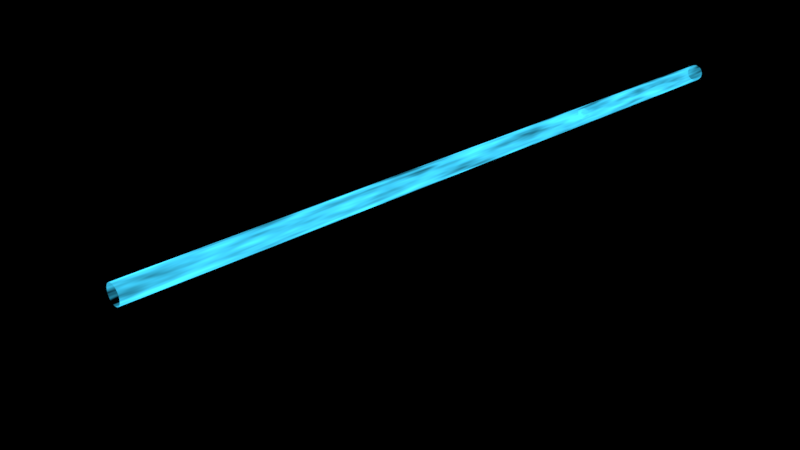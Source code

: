 # Source: glowingLaser.blend  (saved by Blender 2.78.0; exported with 4.5.12 LTS)
import bpy
from mathutils import Matrix  # noqa: F401  (used for matrix-valued properties, if any)

bpy.ops.wm.read_factory_settings(use_empty=True)
scene = bpy.context.scene
scene.name = 'Scene'

# ---- collections
col_collection_1 = bpy.data.collections.new('Collection 1'); scene.collection.children.link(col_collection_1)
col_collection_3 = bpy.data.collections.new('Collection 3'); scene.collection.children.link(col_collection_3)

# ---- materials (node trees are filled in below, after node groups)
mat_material = bpy.data.materials.new('Material')
mat_material.alpha_threshold = 0.0
mat_material.roughness = 0.5

# ---- material node trees
mat_material.use_nodes = True; mat_material.node_tree.nodes.clear()

# ---- world
world_world = bpy.data.worlds.new('World'); scene.world = world_world
world_world.color = (0.0, 0.0, 0.0)
world_world.use_sun_shadow = False
world_world.sun_shadow_jitter_overblur = 0.0
world_world.cycles.sampling_method = 'MANUAL'

# ---- cameras
cam_camera = bpy.data.cameras.new('Camera')
cam_camera.clip_end = 100.0
cam_camera.lens = 35.0
cam_camera.sensor_width = 32.0
cam_camera.sensor_height = 18.0
cam_camera.ortho_scale = 7.314
cam_camera.dof.focus_distance = 0.0

# ---- lights
light_spot_001 = bpy.data.lights.new('Spot.001', 'SPOT')
light_spot_001.transmission_factor = 0.0
light_spot_001.energy = 100.0
light_spot_001.shadow_buffer_clip_start = 0.5
light_spot_001.shadow_soft_size = 0.1
light_spot_001.shadow_maximum_resolution = 0.006
light_spot_001.use_absolute_resolution = True
light_spot = bpy.data.lights.new('Spot', 'SPOT')
light_spot.transmission_factor = 0.0
light_spot.energy = 100.0
light_spot.shadow_buffer_clip_start = 0.5
light_spot.shadow_soft_size = 0.1
light_spot.shadow_maximum_resolution = 0.006
light_spot.use_absolute_resolution = True
light_sun = bpy.data.lights.new('Sun', 'SUN')
light_sun.transmission_factor = 0.0
light_sun.angle = 0.1993
light_sun.energy = 1.0
light_sun.shadow_buffer_clip_start = 0.5
light_sun.shadow_soft_size = 0.1
light_sun.shadow_cascade_max_distance = 1000.0
light_lamp = bpy.data.lights.new('Lamp', 'POINT')
light_lamp.transmission_factor = 0.0
light_lamp.cutoff_distance = 30.0
light_lamp.energy = 100.0
light_lamp.shadow_buffer_clip_start = 1.001
light_lamp.shadow_soft_size = 0.1
light_lamp.shadow_maximum_resolution = 0.006
light_lamp.use_absolute_resolution = True

# ---- meshes
me_cylinder = bpy.data.meshes.new('Cylinder')
me_cylinder.from_pydata([(-3.276e-08, -3.849, -0.04648), (-3.276e-08, -3.21, -0.04648), (0.02324, -3.849, -0.04026), (0.02324, -3.21, -0.04026), (0.04026, -3.849, -0.02324), (0.04026, -3.21, -0.02324), (0.04648, -3.849, 1.624e-07), (0.04648, -3.21, 1.597e-07), (0.04026, -3.849, 0.02324), (0.04026, -3.21, 0.02324), (0.02324, -3.849, 0.04026), (0.02324, -3.21, 0.04026), (-2.574e-08, -3.849, 0.04648), (-2.574e-08, -3.21, 0.04648), (-0.02324, -3.849, 0.04026), (-0.02324, -3.21, 0.04026), (-0.04026, -3.849, 0.02324), (-0.04026, -3.21, 0.02324), (-0.04648, -3.849, 1.818e-07), (-0.04648, -3.21, 1.763e-07), (-0.04026, -3.849, -0.02324), (-0.04026, -3.21, -0.02324), (-0.02324, -3.849, -0.04026), (-0.02324, -3.21, -0.04026), (-3.276e-08, 1.585, -0.04648), (0.02324, 1.585, -0.04026), (0.04026, 1.585, -0.02324), (0.04648, 1.585, 1.735e-07), (0.04026, 1.585, 0.02324), (0.02324, 1.585, 0.04026), (-2.574e-08, 1.585, 0.04648), (-0.02324, 1.585, 0.04026), (-0.04026, 1.585, 0.02324), (-0.04648, 1.585, 1.902e-07), (-0.04026, 1.585, -0.02324), (-0.02324, 1.585, -0.04026), (-0.04648, -3.008, 1.769e-07), (-0.04648, -2.768, 1.776e-07), (-0.04648, -2.528, 1.783e-07), (-0.04648, -2.288, 1.79e-07), (-0.04648, -2.049, 1.797e-07), (-0.04648, -1.809, 1.804e-07), (-0.04648, -1.569, 1.81e-07), (-0.04648, -1.329, 1.817e-07), (-0.04648, -1.09, 1.824e-07), (-0.04648, -0.8499, 1.831e-07), (-0.04648, -0.6102, 1.838e-07), (-0.04648, -0.3705, 1.845e-07), (-0.04648, -0.1307, 1.852e-07), (-0.04648, 0.109, 1.859e-07), (-0.04648, 0.3487, 1.866e-07), (-0.04648, 0.5885, 1.873e-07), (-0.04648, 0.8282, 1.88e-07), (-0.04648, 1.068, 1.887e-07), (-0.04648, 1.308, 1.894e-07), (-0.04026, 1.308, -0.02324), (-0.04026, 1.068, -0.02324), (-0.04026, 0.8282, -0.02324), (-0.04026, 0.5885, -0.02324), (-0.04026, 0.3487, -0.02324), (-0.04026, 0.109, -0.02324), (-0.04026, -0.1307, -0.02324), (-0.04026, -0.3705, -0.02324), (-0.04026, -0.6102, -0.02324), (-0.04026, -0.8499, -0.02324), (-0.04026, -1.09, -0.02324), (-0.04026, -1.329, -0.02324), (-0.04026, -1.569, -0.02324), (-0.04026, -1.809, -0.02324), (-0.04026, -2.049, -0.02324), (-0.04026, -2.288, -0.02324), (-0.04026, -2.528, -0.02324), (-0.04026, -2.768, -0.02324), (-0.04026, -3.008, -0.02324), (-0.04026, -3.008, 0.02324), (-0.04026, -2.768, 0.02324), (-0.04026, -2.528, 0.02324), (-0.04026, -2.288, 0.02324), (-0.04026, -2.049, 0.02324), (-0.04026, -1.809, 0.02324), (-0.04026, -1.569, 0.02324), (-0.04026, -1.329, 0.02324), (-0.04026, -1.09, 0.02324), (-0.04026, -0.8499, 0.02324), (-0.04026, -0.6102, 0.02324), (-0.04026, -0.3705, 0.02324), (-0.04026, -0.1307, 0.02324), (-0.04026, 0.109, 0.02324), (-0.04026, 0.3487, 0.02324), (-0.04026, 0.5885, 0.02324), (-0.04026, 0.8282, 0.02324), (-0.04026, 1.068, 0.02324), (-0.04026, 1.308, 0.02324), (-0.02324, -3.008, 0.04026), (-0.02324, -2.768, 0.04026), (-0.02324, -2.528, 0.04026), (-0.02324, -2.288, 0.04026), (-0.02324, -2.049, 0.04026), (-0.02324, -1.809, 0.04026), (-0.02324, -1.569, 0.04026), (-0.02324, -1.329, 0.04026), (-0.02324, -1.09, 0.04026), (-0.02324, -0.8499, 0.04026), (-0.02324, -0.6102, 0.04026), (-0.02324, -0.3705, 0.04026), (-0.02324, -0.1307, 0.04026), (-0.02324, 0.109, 0.04026), (-0.02324, 0.3487, 0.04026), (-0.02324, 0.5885, 0.04026), (-0.02324, 0.8282, 0.04026), (-0.02324, 1.068, 0.04026), (-0.02324, 1.308, 0.04026), (-2.574e-08, -3.008, 0.04648), (-2.574e-08, -2.768, 0.04648), (-2.574e-08, -2.528, 0.04648), (-2.574e-08, -2.288, 0.04648), (-2.574e-08, -2.049, 0.04648), (-2.574e-08, -1.809, 0.04648), (-2.574e-08, -1.569, 0.04648), (-2.574e-08, -1.329, 0.04648), (-2.574e-08, -1.09, 0.04648), (-2.574e-08, -0.8499, 0.04648), (-2.574e-08, -0.6102, 0.04648), (-2.574e-08, -0.3705, 0.04648), (-2.574e-08, -0.1307, 0.04648), (-2.574e-08, 0.109, 0.04648), (-2.574e-08, 0.3487, 0.04648), (-2.574e-08, 0.5885, 0.04648), (-2.574e-08, 0.8282, 0.04648), (-2.574e-08, 1.068, 0.04648), (-2.574e-08, 1.308, 0.04648), (0.02324, -3.008, 0.04026), (0.02324, -2.768, 0.04026), (0.02324, -2.528, 0.04026), (0.02324, -2.288, 0.04026), (0.02324, -2.049, 0.04026), (0.02324, -1.809, 0.04026), (0.02324, -1.569, 0.04026), (0.02324, -1.329, 0.04026), (0.02324, -1.09, 0.04026), (0.02324, -0.8499, 0.04026), (0.02324, -0.6102, 0.04026), (0.02324, -0.3705, 0.04026), (0.02324, -0.1307, 0.04026), (0.02324, 0.109, 0.04026), (0.02324, 0.3487, 0.04026), (0.02324, 0.5885, 0.04026), (0.02324, 0.8282, 0.04026), (0.02324, 1.068, 0.04026), (0.02324, 1.308, 0.04026), (0.04026, -3.008, 0.02324), (0.04026, -2.768, 0.02324), (0.04026, -2.528, 0.02324), (0.04026, -2.288, 0.02324), (0.04026, -2.049, 0.02324), (0.04026, -1.809, 0.02324), (0.04026, -1.569, 0.02324), (0.04026, -1.329, 0.02324), (0.04026, -1.09, 0.02324), (0.04026, -0.8499, 0.02324), (0.04026, -0.6102, 0.02324), (0.04026, -0.3705, 0.02324), (0.04026, -0.1307, 0.02324), (0.04026, 0.109, 0.02324), (0.04026, 0.3487, 0.02324), (0.04026, 0.5885, 0.02324), (0.04026, 0.8282, 0.02324), (0.04026, 1.068, 0.02324), (0.04026, 1.308, 0.02324), (0.04648, -3.008, 1.603e-07), (0.04648, -2.768, 1.61e-07), (0.04648, -2.528, 1.616e-07), (0.04648, -2.288, 1.623e-07), (0.04648, -2.049, 1.63e-07), (0.04648, -1.809, 1.637e-07), (0.04648, -1.569, 1.644e-07), (0.04648, -1.329, 1.651e-07), (0.04648, -1.09, 1.658e-07), (0.04648, -0.8499, 1.665e-07), (0.04648, -0.6102, 1.672e-07), (0.04648, -0.3705, 1.679e-07), (0.04648, -0.1307, 1.686e-07), (0.04648, 0.109, 1.693e-07), (0.04648, 0.3487, 1.7e-07), (0.04648, 0.5885, 1.707e-07), (0.04648, 0.8282, 1.713e-07), (0.04648, 1.068, 1.72e-07), (0.04648, 1.308, 1.727e-07), (-0.02324, -3.008, -0.04026), (-0.02324, -2.768, -0.04026), (-0.02324, -2.528, -0.04026), (-0.02324, -2.288, -0.04026), (-0.02324, -2.049, -0.04026), (-0.02324, -1.809, -0.04026), (-0.02324, -1.569, -0.04026), (-0.02324, -1.329, -0.04026), (-0.02324, -1.09, -0.04026), (-0.02324, -0.8499, -0.04026), (-0.02324, -0.6102, -0.04026), (-0.02324, -0.3705, -0.04026), (-0.02324, -0.1307, -0.04026), (-0.02324, 0.109, -0.04026), (-0.02324, 0.3487, -0.04026), (-0.02324, 0.5885, -0.04026), (-0.02324, 0.8282, -0.04026), (-0.02324, 1.068, -0.04026), (-0.02324, 1.308, -0.04026), (-3.276e-08, 1.308, -0.04648), (-3.276e-08, 1.068, -0.04648), (-3.276e-08, 0.8282, -0.04648), (-3.276e-08, 0.5885, -0.04648), (-3.276e-08, 0.3487, -0.04648), (-3.276e-08, 0.109, -0.04648), (-3.276e-08, -0.1307, -0.04648), (-3.276e-08, -0.3705, -0.04648), (-3.276e-08, -0.6102, -0.04648), (-3.276e-08, -0.8499, -0.04648), (-3.276e-08, -1.09, -0.04648), (-3.276e-08, -1.329, -0.04648), (-3.276e-08, -1.569, -0.04648), (-3.276e-08, -1.809, -0.04648), (-3.276e-08, -2.049, -0.04648), (-3.276e-08, -2.288, -0.04648), (-3.276e-08, -2.528, -0.04648), (-3.276e-08, -2.768, -0.04648), (-3.276e-08, -3.008, -0.04648), (0.02324, 1.308, -0.04026), (0.02324, 1.068, -0.04026), (0.02324, 0.8282, -0.04026), (0.02324, 0.5885, -0.04026), (0.02324, 0.3487, -0.04026), (0.02324, 0.109, -0.04026), (0.02324, -0.1307, -0.04026), (0.02324, -0.3705, -0.04026), (0.02324, -0.6102, -0.04026), (0.02324, -0.8499, -0.04026), (0.02324, -1.09, -0.04026), (0.02324, -1.329, -0.04026), (0.02324, -1.569, -0.04026), (0.02324, -1.809, -0.04026), (0.02324, -2.049, -0.04026), (0.02324, -2.288, -0.04026), (0.02324, -2.528, -0.04026), (0.02324, -2.768, -0.04026), (0.02324, -3.008, -0.04026), (0.04026, -3.008, -0.02324), (0.04026, -2.768, -0.02324), (0.04026, -2.528, -0.02324), (0.04026, -2.288, -0.02324), (0.04026, -2.049, -0.02324), (0.04026, -1.809, -0.02324), (0.04026, -1.569, -0.02324), (0.04026, -1.329, -0.02324), (0.04026, -1.09, -0.02324), (0.04026, -0.8499, -0.02324), (0.04026, -0.6102, -0.02324), (0.04026, -0.3705, -0.02324), (0.04026, -0.1307, -0.02324), (0.04026, 0.109, -0.02324), (0.04026, 0.3487, -0.02324), (0.04026, 0.5885, -0.02324), (0.04026, 0.8282, -0.02324), (0.04026, 1.068, -0.02324), (0.04026, 1.308, -0.02324), (-3.276e-08, -3.53, -0.04648), (0.02324, -3.53, -0.04026), (0.04026, -3.53, -0.02324), (0.04648, -3.53, 1.611e-07), (0.04026, -3.53, 0.02324), (0.02324, -3.53, 0.04026), (-2.574e-08, -3.53, 0.04648), (-0.02324, -3.53, 0.04026), (-0.04026, -3.53, 0.02324), (-0.04648, -3.53, 1.791e-07), (-0.04026, -3.53, -0.02324), (-0.02324, -3.53, -0.04026)], [], [(264, 1, 3, 265), (265, 3, 5, 266), (266, 5, 7, 267), (267, 7, 9, 268), (268, 9, 11, 269), (269, 11, 13, 270), (270, 13, 15, 271), (271, 15, 17, 272), (272, 17, 19, 273), (273, 19, 21, 274), (55, 54, 33, 34), (274, 21, 23, 275), (275, 23, 1, 264), (54, 92, 32, 33), (92, 111, 31, 32), (111, 130, 30, 31), (130, 149, 29, 30), (149, 168, 28, 29), (168, 187, 27, 28), (207, 206, 35, 24), (226, 207, 24, 25), (187, 263, 26, 27), (206, 55, 34, 35), (263, 226, 25, 26), (5, 3, 244, 245), (245, 244, 243, 246), (246, 243, 242, 247), (247, 242, 241, 248), (248, 241, 240, 249), (249, 240, 239, 250), (250, 239, 238, 251), (251, 238, 237, 252), (252, 237, 236, 253), (253, 236, 235, 254), (254, 235, 234, 255), (255, 234, 233, 256), (256, 233, 232, 257), (257, 232, 231, 258), (258, 231, 230, 259), (259, 230, 229, 260), (260, 229, 228, 261), (261, 228, 227, 262), (262, 227, 226, 263), (23, 21, 73, 188), (188, 73, 72, 189), (189, 72, 71, 190), (190, 71, 70, 191), (191, 70, 69, 192), (192, 69, 68, 193), (193, 68, 67, 194), (194, 67, 66, 195), (195, 66, 65, 196), (196, 65, 64, 197), (197, 64, 63, 198), (198, 63, 62, 199), (199, 62, 61, 200), (200, 61, 60, 201), (201, 60, 59, 202), (202, 59, 58, 203), (203, 58, 57, 204), (204, 57, 56, 205), (205, 56, 55, 206), (7, 5, 245, 169), (169, 245, 246, 170), (170, 246, 247, 171), (171, 247, 248, 172), (172, 248, 249, 173), (173, 249, 250, 174), (174, 250, 251, 175), (175, 251, 252, 176), (176, 252, 253, 177), (177, 253, 254, 178), (178, 254, 255, 179), (179, 255, 256, 180), (180, 256, 257, 181), (181, 257, 258, 182), (182, 258, 259, 183), (183, 259, 260, 184), (184, 260, 261, 185), (185, 261, 262, 186), (186, 262, 263, 187), (3, 1, 225, 244), (244, 225, 224, 243), (243, 224, 223, 242), (242, 223, 222, 241), (241, 222, 221, 240), (240, 221, 220, 239), (239, 220, 219, 238), (238, 219, 218, 237), (237, 218, 217, 236), (236, 217, 216, 235), (235, 216, 215, 234), (234, 215, 214, 233), (233, 214, 213, 232), (232, 213, 212, 231), (231, 212, 211, 230), (230, 211, 210, 229), (229, 210, 209, 228), (228, 209, 208, 227), (227, 208, 207, 226), (1, 23, 188, 225), (225, 188, 189, 224), (224, 189, 190, 223), (223, 190, 191, 222), (222, 191, 192, 221), (221, 192, 193, 220), (220, 193, 194, 219), (219, 194, 195, 218), (218, 195, 196, 217), (217, 196, 197, 216), (216, 197, 198, 215), (215, 198, 199, 214), (214, 199, 200, 213), (213, 200, 201, 212), (212, 201, 202, 211), (211, 202, 203, 210), (210, 203, 204, 209), (209, 204, 205, 208), (208, 205, 206, 207), (9, 7, 169, 150), (150, 169, 170, 151), (151, 170, 171, 152), (152, 171, 172, 153), (153, 172, 173, 154), (154, 173, 174, 155), (155, 174, 175, 156), (156, 175, 176, 157), (157, 176, 177, 158), (158, 177, 178, 159), (159, 178, 179, 160), (160, 179, 180, 161), (161, 180, 181, 162), (162, 181, 182, 163), (163, 182, 183, 164), (164, 183, 184, 165), (165, 184, 185, 166), (166, 185, 186, 167), (167, 186, 187, 168), (11, 9, 150, 131), (131, 150, 151, 132), (132, 151, 152, 133), (133, 152, 153, 134), (134, 153, 154, 135), (135, 154, 155, 136), (136, 155, 156, 137), (137, 156, 157, 138), (138, 157, 158, 139), (139, 158, 159, 140), (140, 159, 160, 141), (141, 160, 161, 142), (142, 161, 162, 143), (143, 162, 163, 144), (144, 163, 164, 145), (145, 164, 165, 146), (146, 165, 166, 147), (147, 166, 167, 148), (148, 167, 168, 149), (13, 11, 131, 112), (112, 131, 132, 113), (113, 132, 133, 114), (114, 133, 134, 115), (115, 134, 135, 116), (116, 135, 136, 117), (117, 136, 137, 118), (118, 137, 138, 119), (119, 138, 139, 120), (120, 139, 140, 121), (121, 140, 141, 122), (122, 141, 142, 123), (123, 142, 143, 124), (124, 143, 144, 125), (125, 144, 145, 126), (126, 145, 146, 127), (127, 146, 147, 128), (128, 147, 148, 129), (129, 148, 149, 130), (15, 13, 112, 93), (93, 112, 113, 94), (94, 113, 114, 95), (95, 114, 115, 96), (96, 115, 116, 97), (97, 116, 117, 98), (98, 117, 118, 99), (99, 118, 119, 100), (100, 119, 120, 101), (101, 120, 121, 102), (102, 121, 122, 103), (103, 122, 123, 104), (104, 123, 124, 105), (105, 124, 125, 106), (106, 125, 126, 107), (107, 126, 127, 108), (108, 127, 128, 109), (109, 128, 129, 110), (110, 129, 130, 111), (17, 15, 93, 74), (74, 93, 94, 75), (75, 94, 95, 76), (76, 95, 96, 77), (77, 96, 97, 78), (78, 97, 98, 79), (79, 98, 99, 80), (80, 99, 100, 81), (81, 100, 101, 82), (82, 101, 102, 83), (83, 102, 103, 84), (84, 103, 104, 85), (85, 104, 105, 86), (86, 105, 106, 87), (87, 106, 107, 88), (88, 107, 108, 89), (89, 108, 109, 90), (90, 109, 110, 91), (91, 110, 111, 92), (19, 17, 74, 36), (36, 74, 75, 37), (37, 75, 76, 38), (38, 76, 77, 39), (39, 77, 78, 40), (40, 78, 79, 41), (41, 79, 80, 42), (42, 80, 81, 43), (43, 81, 82, 44), (44, 82, 83, 45), (45, 83, 84, 46), (46, 84, 85, 47), (47, 85, 86, 48), (48, 86, 87, 49), (49, 87, 88, 50), (50, 88, 89, 51), (51, 89, 90, 52), (52, 90, 91, 53), (53, 91, 92, 54), (21, 19, 36, 73), (73, 36, 37, 72), (72, 37, 38, 71), (71, 38, 39, 70), (70, 39, 40, 69), (69, 40, 41, 68), (68, 41, 42, 67), (67, 42, 43, 66), (66, 43, 44, 65), (65, 44, 45, 64), (64, 45, 46, 63), (63, 46, 47, 62), (62, 47, 48, 61), (61, 48, 49, 60), (60, 49, 50, 59), (59, 50, 51, 58), (58, 51, 52, 57), (57, 52, 53, 56), (56, 53, 54, 55), (22, 275, 264, 0), (20, 274, 275, 22), (18, 273, 274, 20), (16, 272, 273, 18), (14, 271, 272, 16), (12, 270, 271, 14), (10, 269, 270, 12), (8, 268, 269, 10), (6, 267, 268, 8), (4, 266, 267, 6), (2, 265, 266, 4), (0, 264, 265, 2)])
me_cylinder.materials.append(mat_material)
me_cylinder.use_remesh_preserve_volume = False
me_cylinder.use_remesh_preserve_attributes = False
me_cylinder.use_mirror_vertex_groups = False
me_cylinder.update()
me_cube = bpy.data.meshes.new('Cube')
me_cube.from_pydata([], [], [])
me_cube.use_remesh_preserve_volume = False
me_cube.use_remesh_preserve_attributes = False
me_cube.use_mirror_vertex_groups = False
me_cube.update()
me_icosphere = bpy.data.meshes.new('Icosphere')
me_icosphere.from_pydata([(0.0, 0.0, -0.1), (0.07236, -0.05257, -0.04472), (-0.02764, -0.08506, -0.04472), (-0.08944, 0.0, -0.04472), (-0.02764, 0.08506, -0.04472), (0.07236, 0.05257, -0.04472), (0.02764, -0.08506, 0.04472), (-0.07236, -0.05257, 0.04472), (-0.07236, 0.05257, 0.04472), (0.02764, 0.08506, 0.04472), (0.08944, 0.0, 0.04472), (0.0, 0.0, 0.1)], [], [(0, 1, 2), (1, 0, 5), (0, 2, 3), (0, 3, 4), (0, 4, 5), (1, 5, 10), (2, 1, 6), (3, 2, 7), (4, 3, 8), (5, 4, 9), (1, 10, 6), (2, 6, 7), (3, 7, 8), (4, 8, 9), (5, 9, 10), (6, 10, 11), (7, 6, 11), (8, 7, 11), (9, 8, 11), (10, 9, 11)])
me_icosphere.materials.append(mat_material)
me_icosphere.use_remesh_preserve_volume = False
me_icosphere.use_remesh_preserve_attributes = False
me_icosphere.use_mirror_vertex_groups = False
me_icosphere.update()

# ---- objects
ob_ripple = bpy.data.objects.new('ripple', None)
ob_laser = bpy.data.objects.new('laser', me_cylinder)
ob_spot_001 = bpy.data.objects.new('Spot.001', light_spot_001)
ob_cube_001 = bpy.data.objects.new('Cube.001', me_cube)
ob_spot = bpy.data.objects.new('Spot', light_spot)
ob_sun = bpy.data.objects.new('Sun', light_sun)
ob_lamp = bpy.data.objects.new('Lamp', light_lamp)
ob_camera = bpy.data.objects.new('Camera', cam_camera)
ob_icosphere = bpy.data.objects.new('Icosphere', me_icosphere)
_N = mat_material.node_tree.nodes; _L = mat_material.node_tree.links
n0 = _N.new('ShaderNodeTexNoise'); n0.name = 'Noise Texture'; n0.location = (-78, 397)
n0.inputs[2].default_value = 30.0
n1 = _N.new('ShaderNodeMapping'); n1.name = 'Mapping'; n1.location = (-471, 393)
n1.inputs[3].default_value = (1.0, 0.1, 1.0)
n2 = _N.new('ShaderNodeTexCoord'); n2.name = 'Texture Coordinate'; n2.location = (-686, 371)
n2.object = ob_ripple
n3 = _N.new('ShaderNodeEmission'); n3.name = 'Emission'; n3.location = (645, 449)
n3.inputs[0].default_value = (0.02826, 0.3493, 0.5453, 1.0)
n4 = _N.new('ShaderNodeBsdfTransparent'); n4.name = 'Transparent BSDF'; n4.location = (649, 536)
n5 = _N.new('ShaderNodeOutputMaterial'); n5.name = 'Material Output'; n5.location = (1041, 368)
n6 = _N.new('ShaderNodeMixShader'); n6.name = 'Mix Shader'; n6.location = (845, 367)
n7 = _N.new('ShaderNodeParticleInfo'); n7.name = 'Particle Info'; n7.location = (156, 649)
n8 = _N.new('ShaderNodeMath'); n8.name = 'Math'; n8.location = (531, 184)
n8.operation = 'MULTIPLY'
n8.inputs[1].default_value = 5.0
n9 = _N.new('ShaderNodeMath'); n9.name = 'Math.001'; n9.location = (378, 666)
n9.operation = 'DIVIDE'
n10 = _N.new('ShaderNodeValToRGB'); n10.name = 'ColorRamp'; n10.location = (204, 269)
while len(n10.color_ramp.elements) > 1: n10.color_ramp.elements.remove(n10.color_ramp.elements[-1])
n10.color_ramp.elements[0].position = 0.2818; n10.color_ramp.elements[0].color = (0.0, 0.0, 0.0, 1.0)
_e = n10.color_ramp.elements.new(0.7386); _e.color = (1.0, 1.0, 1.0, 1.0)
n11 = _N.new('ShaderNodeMixShader'); n11.name = 'Mix Shader.001'; n11.location = (590, 679)
_L.new(n0.outputs[0], n10.inputs[0])
_L.new(n8.outputs[0], n3.inputs[1])
_L.new(n1.outputs[0], n0.inputs[0])
_L.new(n2.outputs[3], n1.inputs[0])
_L.new(n10.outputs[0], n8.inputs[0])
_L.new(n4.outputs[0], n6.inputs[1])
_L.new(n3.outputs[0], n6.inputs[2])
_L.new(n6.outputs[0], n5.inputs[0])
_L.new(n7.outputs[2], n9.inputs[0])
_L.new(n7.outputs[3], n9.inputs[1])
_L.new(n9.outputs[0], n11.inputs[1])
_L.new(n10.outputs[0], n11.inputs[2])
_L.new(n11.outputs[0], n6.inputs[0])
n5.is_active_output = True

# ---- transforms, parenting, visibility, modifiers, constraints
ob_ripple.location = (-0.01187, -231.7, 1.234e-05)
ob_ripple.empty_image_offset = (0.0, 0.0)
ob_ripple.lineart.crease_threshold = 0.0
ob_laser.location = (0.0, 0.0, 0.0)
ob_laser.scale = (1.0, 0.679, 1.0)
ob_laser.lineart.crease_threshold = 0.0
_m = ob_laser.modifiers.new('Subsurf', 'SUBSURF')
_m.uv_smooth = 'PRESERVE_CORNERS'
_m.quality = 2
_m.levels = 2
_m.show_only_control_edges = False
_m = ob_laser.modifiers.new('Displace', 'DISPLACE')
_m.mid_level = 1.0
_m.strength = 0.02
_m.texture_coords = 'OBJECT'
_m.texture_coords_object = ob_ripple
_m = ob_laser.modifiers.new('ParticleSystem 1', 'PARTICLE_SYSTEM')
ob_spot_001.location = (-0.6342, -16.88, 17.98)
ob_spot_001.rotation_euler = (0.8188, -0.0, 0.0)
ob_spot_001.lineart.crease_threshold = 0.0
ob_cube_001.location = (1.09, 1.66, -0.125)
ob_cube_001.lineart.crease_threshold = 0.0
ob_spot.location = (1.09, 1.64, 22.27)
ob_spot.lineart.crease_threshold = 0.0
ob_sun.location = (-0.6502, -3.633, 3.778)
ob_sun.lineart.crease_threshold = 0.0
ob_lamp.location = (4.076, 1.005, 5.904)
ob_lamp.rotation_euler = (0.6503, 0.05522, 1.866)
ob_lamp.lock_rotations_4d = False
ob_lamp.empty_display_type = 'ARROWS'
ob_lamp.color = (0.0, 0.0, 0.0, 0.0)
ob_lamp.lineart.crease_threshold = 0.0
ob_camera.location = (2.458, -3.628, 1.494)
ob_camera.rotation_euler = (1.109, 0.0, 0.8149)
ob_camera.lock_rotations_4d = False
ob_camera.empty_display_type = 'ARROWS'
ob_camera.color = (0.0, 0.0, 0.0, 0.0)
ob_camera.display_type = 'WIRE'
ob_camera.lineart.crease_threshold = 0.0
ob_icosphere.location = (-0.01187, -0.003113, 1.234e-05)
ob_icosphere.scale = (0.3117, 0.3117, 0.3117)
ob_icosphere.lineart.crease_threshold = 0.0

# ---- collection membership
col_collection_1.objects.link(ob_ripple)
col_collection_1.objects.link(ob_laser)
col_collection_1.objects.link(ob_spot_001)
col_collection_1.objects.link(ob_cube_001)
col_collection_1.objects.link(ob_spot)
col_collection_1.objects.link(ob_sun)
col_collection_1.objects.link(ob_lamp)
col_collection_1.objects.link(ob_camera)
col_collection_3.objects.link(ob_icosphere)

# ---- scene / render settings (as saved in the file)
scene.camera = ob_camera
scene.frame_start = 1; scene.frame_end = 250; scene.frame_set(100)
scene.render.engine = 'CYCLES'
scene.render.resolution_percentage = 50
scene.render.dither_intensity = 0.0
scene.render.use_motion_blur = True
scene.cycles.use_denoising = False
scene.cycles.samples = 128
scene.cycles.sampling_pattern = 'TABULATED_SOBOL'
scene.cycles.light_sampling_threshold = 0.0
scene.cycles.use_adaptive_sampling = False
scene.cycles.use_light_tree = False
scene.cycles.blur_glossy = 0.0
scene.cycles.sample_clamp_indirect = 0.0
scene.view_settings.view_transform = 'Standard'
bpy.context.view_layer.update()
